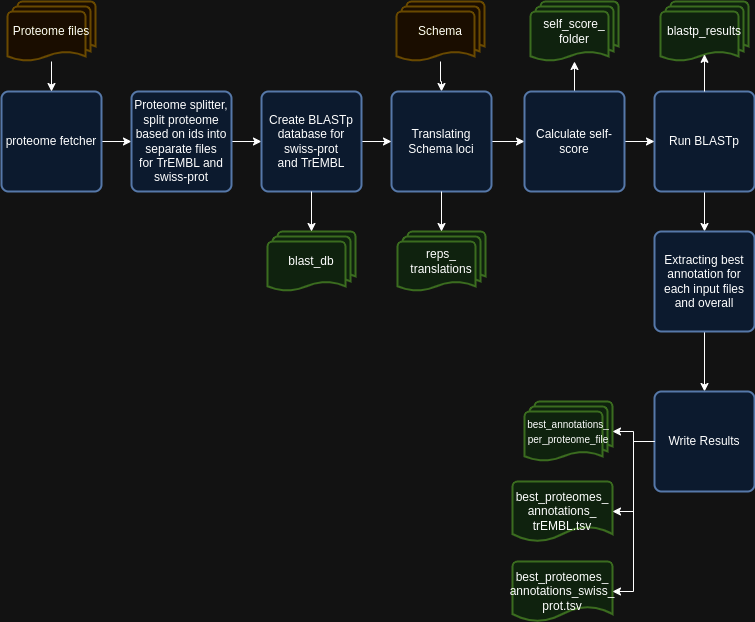

The diagram above was exported from draw.io. Its source (the exported page's mxGraphModel, read from the mxfile embedded in the PNG):
<mxGraphModel dx="1364" dy="799" grid="1" gridSize="10" guides="1" tooltips="1" connect="1" arrows="1" fold="1" page="1" pageScale="1" pageWidth="850" pageHeight="1100" math="0" shadow="0">
  <root>
    <mxCell id="0" />
    <mxCell id="1" parent="0" />
    <mxCell id="fPaXjcl1kV30KWy46vOE-5" style="edgeStyle=orthogonalEdgeStyle;rounded=0;orthogonalLoop=1;jettySize=auto;html=1;entryX=0;entryY=0.5;entryDx=0;entryDy=0;" edge="1" parent="1" source="fPaXjcl1kV30KWy46vOE-1" target="fPaXjcl1kV30KWy46vOE-4">
      <mxGeometry relative="1" as="geometry" />
    </mxCell>
    <mxCell id="fPaXjcl1kV30KWy46vOE-1" value="proteome fetcher" style="rounded=1;whiteSpace=wrap;html=1;absoluteArcSize=1;arcSize=14;strokeWidth=2;fillColor=#dae8fc;strokeColor=#6c8ebf;" vertex="1" parent="1">
      <mxGeometry x="30" y="100" width="100" height="100" as="geometry" />
    </mxCell>
    <mxCell id="fPaXjcl1kV30KWy46vOE-3" style="edgeStyle=orthogonalEdgeStyle;rounded=0;orthogonalLoop=1;jettySize=auto;html=1;entryX=0.5;entryY=0;entryDx=0;entryDy=0;" edge="1" parent="1" source="fPaXjcl1kV30KWy46vOE-2" target="fPaXjcl1kV30KWy46vOE-1">
      <mxGeometry relative="1" as="geometry" />
    </mxCell>
    <mxCell id="fPaXjcl1kV30KWy46vOE-2" value="Proteome files" style="strokeWidth=2;html=1;shape=mxgraph.flowchart.multi-document;whiteSpace=wrap;fillColor=#fff2cc;strokeColor=#d6b656;" vertex="1" parent="1">
      <mxGeometry x="36" y="10" width="88" height="60" as="geometry" />
    </mxCell>
    <mxCell id="fPaXjcl1kV30KWy46vOE-34" style="edgeStyle=orthogonalEdgeStyle;rounded=0;orthogonalLoop=1;jettySize=auto;html=1;entryX=0;entryY=0.5;entryDx=0;entryDy=0;" edge="1" parent="1" source="fPaXjcl1kV30KWy46vOE-4" target="fPaXjcl1kV30KWy46vOE-33">
      <mxGeometry relative="1" as="geometry" />
    </mxCell>
    <mxCell id="fPaXjcl1kV30KWy46vOE-4" value="Proteome splitter, split proteome based on ids into separate files for&amp;nbsp;TrEMBL and swiss-prot" style="rounded=1;whiteSpace=wrap;html=1;absoluteArcSize=1;arcSize=14;strokeWidth=2;fillColor=#dae8fc;strokeColor=#6c8ebf;" vertex="1" parent="1">
      <mxGeometry x="160" y="100" width="100" height="100" as="geometry" />
    </mxCell>
    <mxCell id="fPaXjcl1kV30KWy46vOE-20" style="edgeStyle=orthogonalEdgeStyle;rounded=0;orthogonalLoop=1;jettySize=auto;html=1;" edge="1" parent="1" source="fPaXjcl1kV30KWy46vOE-6" target="fPaXjcl1kV30KWy46vOE-19">
      <mxGeometry relative="1" as="geometry" />
    </mxCell>
    <mxCell id="fPaXjcl1kV30KWy46vOE-6" value="Run BLASTp" style="rounded=1;whiteSpace=wrap;html=1;absoluteArcSize=1;arcSize=14;strokeWidth=2;fillColor=#dae8fc;strokeColor=#6c8ebf;" vertex="1" parent="1">
      <mxGeometry x="683" y="100" width="100" height="100" as="geometry" />
    </mxCell>
    <mxCell id="fPaXjcl1kV30KWy46vOE-11" style="edgeStyle=orthogonalEdgeStyle;rounded=0;orthogonalLoop=1;jettySize=auto;html=1;" edge="1" parent="1" source="fPaXjcl1kV30KWy46vOE-8" target="fPaXjcl1kV30KWy46vOE-9">
      <mxGeometry relative="1" as="geometry" />
    </mxCell>
    <mxCell id="fPaXjcl1kV30KWy46vOE-8" value="Schema" style="strokeWidth=2;html=1;shape=mxgraph.flowchart.multi-document;whiteSpace=wrap;fillColor=#fff2cc;strokeColor=#d6b656;" vertex="1" parent="1">
      <mxGeometry x="425" y="10" width="88" height="60" as="geometry" />
    </mxCell>
    <mxCell id="fPaXjcl1kV30KWy46vOE-39" style="edgeStyle=orthogonalEdgeStyle;rounded=0;orthogonalLoop=1;jettySize=auto;html=1;" edge="1" parent="1" source="fPaXjcl1kV30KWy46vOE-9" target="fPaXjcl1kV30KWy46vOE-38">
      <mxGeometry relative="1" as="geometry" />
    </mxCell>
    <mxCell id="fPaXjcl1kV30KWy46vOE-9" value="Translating Schema loci" style="rounded=1;whiteSpace=wrap;html=1;absoluteArcSize=1;arcSize=14;strokeWidth=2;fillColor=#dae8fc;strokeColor=#6c8ebf;" vertex="1" parent="1">
      <mxGeometry x="420" y="100" width="100" height="100" as="geometry" />
    </mxCell>
    <mxCell id="fPaXjcl1kV30KWy46vOE-13" value="reps_&lt;div&gt;translations&lt;/div&gt;" style="strokeWidth=2;html=1;shape=mxgraph.flowchart.multi-document;whiteSpace=wrap;fillColor=#d5e8d4;strokeColor=#82b366;" vertex="1" parent="1">
      <mxGeometry x="426" y="240" width="88" height="60" as="geometry" />
    </mxCell>
    <mxCell id="fPaXjcl1kV30KWy46vOE-14" style="edgeStyle=orthogonalEdgeStyle;rounded=0;orthogonalLoop=1;jettySize=auto;html=1;entryX=0.5;entryY=0;entryDx=0;entryDy=0;entryPerimeter=0;" edge="1" parent="1" source="fPaXjcl1kV30KWy46vOE-9" target="fPaXjcl1kV30KWy46vOE-13">
      <mxGeometry relative="1" as="geometry" />
    </mxCell>
    <mxCell id="fPaXjcl1kV30KWy46vOE-22" style="edgeStyle=orthogonalEdgeStyle;rounded=0;orthogonalLoop=1;jettySize=auto;html=1;entryX=0.5;entryY=0;entryDx=0;entryDy=0;" edge="1" parent="1" source="fPaXjcl1kV30KWy46vOE-19" target="fPaXjcl1kV30KWy46vOE-21">
      <mxGeometry relative="1" as="geometry" />
    </mxCell>
    <mxCell id="fPaXjcl1kV30KWy46vOE-19" value="Extracting best annotation for each input files and overall" style="rounded=1;whiteSpace=wrap;html=1;absoluteArcSize=1;arcSize=14;strokeWidth=2;fillColor=#dae8fc;strokeColor=#6c8ebf;" vertex="1" parent="1">
      <mxGeometry x="683" y="240" width="100" height="100" as="geometry" />
    </mxCell>
    <mxCell id="fPaXjcl1kV30KWy46vOE-21" value="Write Results" style="rounded=1;whiteSpace=wrap;html=1;absoluteArcSize=1;arcSize=14;strokeWidth=2;fillColor=#dae8fc;strokeColor=#6c8ebf;" vertex="1" parent="1">
      <mxGeometry x="683" y="400" width="100" height="100" as="geometry" />
    </mxCell>
    <mxCell id="fPaXjcl1kV30KWy46vOE-23" value="&lt;span style=&quot;font-size: 10px;&quot;&gt;best_annotations_&lt;/span&gt;&lt;div&gt;&lt;span style=&quot;font-size: 10px;&quot;&gt;per_proteome_file&lt;/span&gt;&lt;/div&gt;" style="strokeWidth=2;html=1;shape=mxgraph.flowchart.multi-document;whiteSpace=wrap;fillColor=#d5e8d4;strokeColor=#82b366;" vertex="1" parent="1">
      <mxGeometry x="553" y="410" width="88" height="60" as="geometry" />
    </mxCell>
    <mxCell id="fPaXjcl1kV30KWy46vOE-25" style="edgeStyle=orthogonalEdgeStyle;rounded=0;orthogonalLoop=1;jettySize=auto;html=1;entryX=1;entryY=0.5;entryDx=0;entryDy=0;entryPerimeter=0;" edge="1" parent="1" source="fPaXjcl1kV30KWy46vOE-21" target="fPaXjcl1kV30KWy46vOE-23">
      <mxGeometry relative="1" as="geometry" />
    </mxCell>
    <mxCell id="fPaXjcl1kV30KWy46vOE-28" value="best_proteomes_&lt;div&gt;annotations_swiss_&lt;/div&gt;&lt;div&gt;prot.tsv&lt;/div&gt;" style="strokeWidth=2;html=1;shape=mxgraph.flowchart.document2;whiteSpace=wrap;size=0.25;fillColor=#d5e8d4;strokeColor=#82b366;" vertex="1" parent="1">
      <mxGeometry x="541" y="570" width="100" height="60" as="geometry" />
    </mxCell>
    <mxCell id="fPaXjcl1kV30KWy46vOE-31" style="edgeStyle=orthogonalEdgeStyle;rounded=0;orthogonalLoop=1;jettySize=auto;html=1;entryX=1;entryY=0.5;entryDx=0;entryDy=0;entryPerimeter=0;" edge="1" parent="1" source="fPaXjcl1kV30KWy46vOE-21" target="fPaXjcl1kV30KWy46vOE-28">
      <mxGeometry relative="1" as="geometry" />
    </mxCell>
    <mxCell id="fPaXjcl1kV30KWy46vOE-35" style="edgeStyle=orthogonalEdgeStyle;rounded=0;orthogonalLoop=1;jettySize=auto;html=1;entryX=0;entryY=0.5;entryDx=0;entryDy=0;" edge="1" parent="1" source="fPaXjcl1kV30KWy46vOE-33" target="fPaXjcl1kV30KWy46vOE-9">
      <mxGeometry relative="1" as="geometry" />
    </mxCell>
    <mxCell id="fPaXjcl1kV30KWy46vOE-33" value="Create BLASTp database for swiss-prot and&amp;nbsp;TrEMBL" style="rounded=1;whiteSpace=wrap;html=1;absoluteArcSize=1;arcSize=14;strokeWidth=2;fillColor=#dae8fc;strokeColor=#6c8ebf;" vertex="1" parent="1">
      <mxGeometry x="290" y="100" width="100" height="100" as="geometry" />
    </mxCell>
    <mxCell id="fPaXjcl1kV30KWy46vOE-40" style="edgeStyle=orthogonalEdgeStyle;rounded=0;orthogonalLoop=1;jettySize=auto;html=1;" edge="1" parent="1" source="fPaXjcl1kV30KWy46vOE-38" target="fPaXjcl1kV30KWy46vOE-6">
      <mxGeometry relative="1" as="geometry" />
    </mxCell>
    <mxCell id="fPaXjcl1kV30KWy46vOE-47" style="edgeStyle=orthogonalEdgeStyle;rounded=0;orthogonalLoop=1;jettySize=auto;html=1;" edge="1" parent="1" source="fPaXjcl1kV30KWy46vOE-38" target="fPaXjcl1kV30KWy46vOE-46">
      <mxGeometry relative="1" as="geometry" />
    </mxCell>
    <mxCell id="fPaXjcl1kV30KWy46vOE-38" value="Calculate self-score" style="rounded=1;whiteSpace=wrap;html=1;absoluteArcSize=1;arcSize=14;strokeWidth=2;fillColor=#dae8fc;strokeColor=#6c8ebf;" vertex="1" parent="1">
      <mxGeometry x="553" y="100" width="100" height="100" as="geometry" />
    </mxCell>
    <mxCell id="fPaXjcl1kV30KWy46vOE-41" value="best_proteomes_&lt;div&gt;annotations_&lt;/div&gt;&lt;div&gt;trEMBL.tsv&lt;/div&gt;" style="strokeWidth=2;html=1;shape=mxgraph.flowchart.document2;whiteSpace=wrap;size=0.25;fillColor=#d5e8d4;strokeColor=#82b366;" vertex="1" parent="1">
      <mxGeometry x="541" y="490" width="100" height="60" as="geometry" />
    </mxCell>
    <mxCell id="fPaXjcl1kV30KWy46vOE-42" style="edgeStyle=orthogonalEdgeStyle;rounded=0;orthogonalLoop=1;jettySize=auto;html=1;entryX=1;entryY=0.5;entryDx=0;entryDy=0;entryPerimeter=0;" edge="1" parent="1" source="fPaXjcl1kV30KWy46vOE-21" target="fPaXjcl1kV30KWy46vOE-41">
      <mxGeometry relative="1" as="geometry" />
    </mxCell>
    <mxCell id="fPaXjcl1kV30KWy46vOE-46" value="self_score_&lt;div&gt;folder&lt;/div&gt;" style="strokeWidth=2;html=1;shape=mxgraph.flowchart.multi-document;whiteSpace=wrap;fillColor=#d5e8d4;strokeColor=#82b366;" vertex="1" parent="1">
      <mxGeometry x="559" y="10" width="88" height="60" as="geometry" />
    </mxCell>
    <mxCell id="fPaXjcl1kV30KWy46vOE-48" value="blastp_results" style="strokeWidth=2;html=1;shape=mxgraph.flowchart.multi-document;whiteSpace=wrap;fillColor=#d5e8d4;strokeColor=#82b366;" vertex="1" parent="1">
      <mxGeometry x="689" y="10" width="88" height="60" as="geometry" />
    </mxCell>
    <mxCell id="fPaXjcl1kV30KWy46vOE-49" style="edgeStyle=orthogonalEdgeStyle;rounded=0;orthogonalLoop=1;jettySize=auto;html=1;entryX=0.5;entryY=0.88;entryDx=0;entryDy=0;entryPerimeter=0;" edge="1" parent="1" source="fPaXjcl1kV30KWy46vOE-6" target="fPaXjcl1kV30KWy46vOE-48">
      <mxGeometry relative="1" as="geometry" />
    </mxCell>
    <mxCell id="fPaXjcl1kV30KWy46vOE-50" value="blast_db" style="strokeWidth=2;html=1;shape=mxgraph.flowchart.multi-document;whiteSpace=wrap;fillColor=#d5e8d4;strokeColor=#82b366;" vertex="1" parent="1">
      <mxGeometry x="296" y="240" width="88" height="60" as="geometry" />
    </mxCell>
    <mxCell id="fPaXjcl1kV30KWy46vOE-51" style="edgeStyle=orthogonalEdgeStyle;rounded=0;orthogonalLoop=1;jettySize=auto;html=1;entryX=0.5;entryY=0;entryDx=0;entryDy=0;entryPerimeter=0;" edge="1" parent="1" source="fPaXjcl1kV30KWy46vOE-33" target="fPaXjcl1kV30KWy46vOE-50">
      <mxGeometry relative="1" as="geometry" />
    </mxCell>
  </root>
</mxGraphModel>